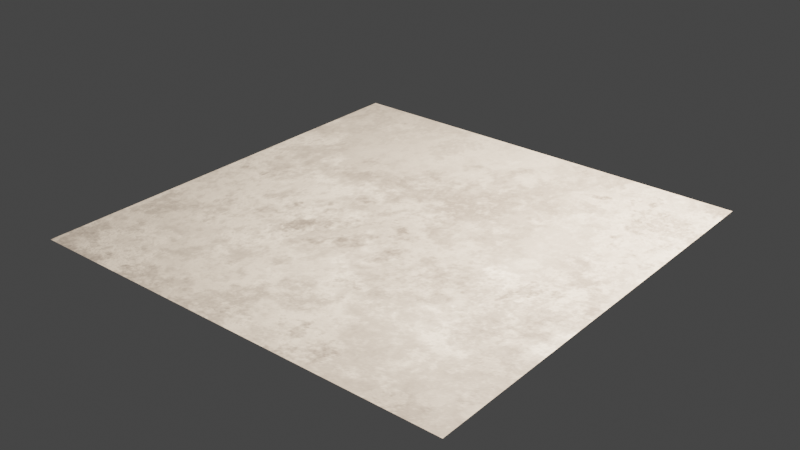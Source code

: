 # Source: surface.blend  (saved by Blender 4.0.36; exported with 4.5.12 LTS)
import bpy
from mathutils import Matrix  # noqa: F401  (used for matrix-valued properties, if any)

bpy.ops.wm.read_factory_settings(use_empty=True)
scene = bpy.context.scene
scene.name = 'Scene'

# ---- collections
col_collection = bpy.data.collections.new('Collection'); scene.collection.children.link(col_collection)

# ---- materials (node trees are filled in below, after node groups)
mat_surface_01 = bpy.data.materials.new('surface_01')

# ---- node groups
ng_clouds_01_046 = bpy.data.node_groups.new('Clouds 01.046', 'ShaderNodeTree')
_s = ng_clouds_01_046.interface.new_socket(name='Linear', in_out='OUTPUT', socket_type='NodeSocketFloat')
_s.min_value = 0.0
_s.max_value = 1.0
_s = ng_clouds_01_046.interface.new_socket(name='Constant', in_out='OUTPUT', socket_type='NodeSocketFloat')
_s.min_value = 0.0
_s.max_value = 0.0
_s = ng_clouds_01_046.interface.new_socket(name='Vector', in_out='INPUT', socket_type='NodeSocketVector')
_s.min_value = -1e+04
_s.max_value = 1e+04
_s.hide_value = True
_s = ng_clouds_01_046.interface.new_socket(name='Scale', in_out='INPUT', socket_type='NodeSocketFloat')
_s.default_value = 1.0
_s.min_value = -1e+04
_s.max_value = 1e+04
_s = ng_clouds_01_046.interface.new_socket(name='Mix 1', in_out='INPUT', socket_type='NodeSocketFloat')
_s.subtype = 'FACTOR'
_s.default_value = 0.7583
_s.min_value = 0.0
_s.max_value = 1.0
_s = ng_clouds_01_046.interface.new_socket(name='Mix 2', in_out='INPUT', socket_type='NodeSocketFloat')
_s.default_value = 1.0
_s.min_value = 0.0
_s.max_value = 1.0
_s = ng_clouds_01_046.interface.new_socket(name='Distortion', in_out='INPUT', socket_type='NodeSocketFloat')
_s.min_value = 0.0
_s.max_value = 1.0
_s = ng_clouds_01_046.interface.new_socket(name='Distortion', in_out='INPUT', socket_type='NodeSocketFloat')
_s.min_value = 0.0
_s.max_value = 1.0
_s = ng_clouds_01_046.interface.new_socket(name='Detail', in_out='INPUT', socket_type='NodeSocketFloat')
_s.default_value = 9.46
_s.min_value = 0.0
_s.max_value = 16.0
_s = ng_clouds_01_046.interface.new_socket(name='Detail', in_out='INPUT', socket_type='NodeSocketFloat')
_s.default_value = 0.9
_s.min_value = 0.0
_s.max_value = 16.0
_s = ng_clouds_01_046.interface.new_socket(name='Constant Seed', in_out='INPUT', socket_type='NodeSocketFloat')
_s.default_value = -9.5
_s.min_value = -1e+04
_s.max_value = 1e+04
_s = ng_clouds_01_046.interface.new_socket(name='W', in_out='INPUT', socket_type='NodeSocketFloat')
_s.default_value = -0.03
_s.min_value = -1000.0
_s.max_value = 1000.0
_N = ng_clouds_01_046.nodes; _L = ng_clouds_01_046.links
n0 = _N.new('ShaderNodeVectorMath'); n0.name = 'Vector Math'; n0.location = (-470, 37)
n0.operation = 'SCALE'
n1 = _N.new('ShaderNodeMapRange'); n1.name = 'Map Range.001'; n1.location = (-472, -122)
n1.hide = True
n1.inputs[3].default_value = 0.78
n2 = _N.new('NodeGroupOutput'); n2.name = 'Group Output'; n2.location = (622, 28)
n3 = _N.new('ShaderNodeMapRange'); n3.name = 'Map Range.002'; n3.location = (-463, -179)
n3.hide = True
n3.inputs[3].default_value = 0.3
n3.inputs[4].default_value = 0.8
n4 = _N.new('ShaderNodeTexNoise'); n4.name = 'Noise Texture'; n4.location = (-103, -22)
n4.inputs[2].default_value = 3.39
n5 = _N.new('ShaderNodeTexVoronoi'); n5.name = 'Voronoi Texture'; n5.location = (62, 41)
n5.distance = 'CHEBYCHEV'
n5.inputs[2].default_value = 7.38
n5.inputs[7].default_value = 0.73
n6 = _N.new('ShaderNodeTexWhiteNoise'); n6.name = 'White Noise Texture'; n6.location = (251, -129)
n6.noise_dimensions = '4D'
n7 = _N.new('NodeGroupInput'); n7.name = 'Group Input'; n7.location = (-1150, -96)
n8 = _N.new('ShaderNodeTexCoord'); n8.name = 'Texture Coordinate'; n8.location = (-1149, 198)
n9 = _N.new('ShaderNodeVectorMath'); n9.name = 'Vector Math.001'; n9.location = (-858, 207)
n9.operation = 'LENGTH'
n10 = _N.new('ShaderNodeMath'); n10.name = 'Math'; n10.location = (-688, 185)
n10.hide = True
n10.operation = 'GREATER_THAN'
n10.inputs[1].default_value = 0.0
n10.inputs[2].default_value = 0.0
n11 = _N.new('ShaderNodeMix'); n11.name = 'Mix'; n11.location = (-691, 150)
n11.data_type = 'RGBA'
n12 = _N.new('ShaderNodeMapRange'); n12.name = 'Map Range.003'; n12.location = (-486, -239)
n12.inputs[4].default_value = 0.2
n13 = _N.new('ShaderNodeTexNoise'); n13.name = 'Noise Texture.001'; n13.location = (-267, 52)
n13.noise_dimensions = '4D'
n13.inputs[2].default_value = 0.89
n14 = _N.new('ShaderNodeClamp'); n14.name = 'Clamp'; n14.location = (-103, -322)
n14.hide = True
n15 = _N.new('ShaderNodeClamp'); n15.name = 'Clamp.001'; n15.location = (-267, -248)
n15.hide = True
_L.new(n5.outputs[0], n2.inputs[0])
_L.new(n4.outputs[1], n5.inputs[0])
_L.new(n13.outputs[1], n4.inputs[0])
_L.new(n5.outputs[1], n6.inputs[0])
_L.new(n0.outputs[0], n13.inputs[0])
_L.new(n7.outputs[1], n0.inputs[3])
_L.new(n7.outputs[2], n1.inputs[0])
_L.new(n7.outputs[3], n3.inputs[0])
_L.new(n7.outputs[5], n4.inputs[8])
_L.new(n7.outputs[4], n12.inputs[0])
_L.new(n12.outputs[0], n13.inputs[8])
_L.new(n6.outputs[0], n2.inputs[1])
_L.new(n7.outputs[0], n9.inputs[0])
_L.new(n9.outputs[1], n10.inputs[0])
_L.new(n10.outputs[0], n11.inputs[0])
_L.new(n7.outputs[0], n11.inputs[7])
_L.new(n11.outputs[2], n0.inputs[0])
_L.new(n7.outputs[6], n13.inputs[3])
_L.new(n7.outputs[7], n4.inputs[3])
_L.new(n7.outputs[8], n6.inputs[1])
_L.new(n8.outputs[3], n11.inputs[6])
_L.new(n7.outputs[9], n13.inputs[1])
_L.new(n3.outputs[0], n14.inputs[0])
_L.new(n14.outputs[0], n4.inputs[4])
_L.new(n1.outputs[0], n15.inputs[0])
_L.new(n15.outputs[0], n13.inputs[4])
n2.is_active_output = True
ng_normal_bake_314 = bpy.data.node_groups.new('normal_bake.314', 'ShaderNodeTree')
_s = ng_normal_bake_314.interface.new_socket(name='Vector', in_out='OUTPUT', socket_type='NodeSocketVector')
_s = ng_normal_bake_314.interface.new_socket(name='Color', in_out='INPUT', socket_type='NodeSocketVector')
_s.hide_value = True
_N = ng_normal_bake_314.nodes; _L = ng_normal_bake_314.links
n0 = _N.new('ShaderNodeVectorMath'); n0.name = 'Vector Math.001'; n0.location = (-4, -55)
n0.operation = 'DOT_PRODUCT'
n1 = _N.new('ShaderNodeVectorMath'); n1.name = 'Vector Math.005'; n1.location = (-264, -55)
n1.operation = 'CROSS_PRODUCT'
n2 = _N.new('NodeReroute'); n2.name = 'Reroute'; n2.location = (-85, 62)
n2.width = 16
n2.socket_idname = 'NodeSocketVector'
n3 = _N.new('ShaderNodeNewGeometry'); n3.name = 'Geometry'; n3.location = (-577, -273)
n4 = _N.new('ShaderNodeTangent'); n4.name = 'Tangent'; n4.location = (-579, 25)
n4.width = 232
n4.direction_type = 'UV_MAP'
n5 = _N.new('NodeGroupInput'); n5.name = 'Group Input'; n5.location = (-552, 105)
n6 = _N.new('ShaderNodeMath'); n6.name = 'Math'; n6.location = (174, -29)
n6.operation = 'MULTIPLY'
n6.inputs[1].default_value = -1.0
n7 = _N.new('ShaderNodeCombineXYZ'); n7.name = 'Combine XYZ'; n7.location = (484, -31)
n8 = _N.new('ShaderNodeVectorMath'); n8.name = 'Vector Math.002'; n8.location = (-3, -240)
n8.operation = 'DOT_PRODUCT'
n9 = _N.new('ShaderNodeVectorMath'); n9.name = 'Vector Math.004'; n9.location = (670, -109)
n9.hide = True
n9.inputs[1].default_value = (0.5, 0.5, 0.5)
n10 = _N.new('ShaderNodeVectorMath'); n10.name = 'Vector Math.003'; n10.location = (670, -74)
n10.hide = True
n10.operation = 'SCALE'
n10.inputs[3].default_value = 0.5
n11 = _N.new('ShaderNodeVectorMath'); n11.name = 'Vector Math'; n11.location = (-2, 101)
n11.operation = 'DOT_PRODUCT'
n12 = _N.new('NodeGroupOutput'); n12.name = 'Group Output'; n12.location = (878, -85)
_L.new(n11.outputs[1], n7.inputs[0])
_L.new(n6.outputs[0], n7.inputs[1])
_L.new(n8.outputs[1], n7.inputs[2])
_L.new(n2.outputs[0], n11.inputs[0])
_L.new(n2.outputs[0], n0.inputs[0])
_L.new(n2.outputs[0], n8.inputs[0])
_L.new(n4.outputs[0], n1.inputs[0])
_L.new(n3.outputs[1], n1.inputs[1])
_L.new(n4.outputs[0], n11.inputs[1])
_L.new(n1.outputs[0], n0.inputs[1])
_L.new(n3.outputs[1], n8.inputs[1])
_L.new(n5.outputs[0], n2.inputs[0])
_L.new(n7.outputs[0], n10.inputs[0])
_L.new(n9.outputs[0], n12.inputs[0])
_L.new(n10.outputs[0], n9.inputs[0])
_L.new(n0.outputs[1], n6.inputs[0])
n12.is_active_output = True
ng_surface = bpy.data.node_groups.new('surface', 'ShaderNodeTree')
_s = ng_surface.interface.new_socket(name='BSDF', in_out='OUTPUT', socket_type='NodeSocketShader')
_s = ng_surface.interface.new_socket(name='Color Bake', in_out='OUTPUT', socket_type='NodeSocketColor')
_s.default_value = (0.0, 0.0, 0.0, 0.0)
_s = ng_surface.interface.new_socket(name='Roughness Bake', in_out='OUTPUT', socket_type='NodeSocketFloat')
_s = ng_surface.interface.new_socket(name='Normal Bake', in_out='OUTPUT', socket_type='NodeSocketVector')
_s.min_value = 0.0
_s.max_value = 0.0
_s = ng_surface.interface.new_socket(name='--SURFACE--', in_out='INPUT', socket_type='NodeSocketFloat')
_s.hide_value = True
_s = ng_surface.interface.new_socket(name='Color1', in_out='INPUT', socket_type='NodeSocketColor')
_s.default_value = (0.1564, 0.1075, 0.08204, 1.0)
_s = ng_surface.interface.new_socket(name='Color2', in_out='INPUT', socket_type='NodeSocketColor')
_s.default_value = (0.6604, 0.6963, 0.6255, 1.0)
_s = ng_surface.interface.new_socket(name='Min Roughness', in_out='INPUT', socket_type='NodeSocketFloat')
_s.default_value = 0.71
_s.min_value = 0.0
_s.max_value = 1.0
_s = ng_surface.interface.new_socket(name='Max Roughness', in_out='INPUT', socket_type='NodeSocketFloat')
_s.default_value = 1.0
_s.min_value = 0.0
_s.max_value = 1.0
_s = ng_surface.interface.new_socket(name='--OTHERS--', in_out='INPUT', socket_type='NodeSocketFloat')
_s.hide_value = True
_s = ng_surface.interface.new_socket(name='Scale', in_out='INPUT', socket_type='NodeSocketFloat')
_s.default_value = 1.0
_s.min_value = -1e+04
_s.max_value = 1e+04
_s = ng_surface.interface.new_socket(name='seed', in_out='INPUT', socket_type='NodeSocketFloat')
_s.default_value = -0.03
_s.min_value = -1000.0
_s.max_value = 1000.0
_s = ng_surface.interface.new_socket(name='Bump', in_out='INPUT', socket_type='NodeSocketFloat')
_s.default_value = 1.0
_s.min_value = 0.0
_s.max_value = 1e+04
_s = ng_surface.interface.new_socket(name='Vector', in_out='INPUT', socket_type='NodeSocketVector')
_s.min_value = -1e+04
_s.max_value = 1e+04
_s.hide_value = True
_N = ng_surface.nodes; _L = ng_surface.links
n0 = _N.new('ShaderNodeMapRange'); n0.name = 'Map Range'; n0.location = (589, 89)
n1 = _N.new('ShaderNodeVectorMath'); n1.name = 'Vector Math'; n1.location = (-349, -61)
n1.operation = 'SCALE'
n2 = _N.new('ShaderNodeVectorMath'); n2.name = 'Vector Math.001'; n2.location = (-776, 135)
n2.operation = 'LENGTH'
n3 = _N.new('ShaderNodeMath'); n3.name = 'Math.002'; n3.location = (-605, 114)
n3.hide = True
n3.operation = 'GREATER_THAN'
n3.inputs[1].default_value = 0.0
n3.inputs[2].default_value = 0.0
n4 = _N.new('ShaderNodeMix'); n4.name = 'Mix.001'; n4.location = (-608, 78)
n4.data_type = 'RGBA'
n5 = _N.new('NodeReroute'); n5.name = 'Reroute'; n5.location = (-941, -155)
n5.width = 16
n5.socket_idname = 'NodeSocketVector'
n6 = _N.new('ShaderNodeTexCoord'); n6.name = 'Texture Coordinate'; n6.location = (-789, 26)
n7 = _N.new('NodeReroute'); n7.name = 'Reroute.001'; n7.location = (-617, -288)
n7.width = 16
n7.socket_idname = 'NodeSocketFloat'
n8 = _N.new('NodeGroupInput'); n8.name = 'Group Input'; n8.location = (-1141, 0)
n9 = _N.new('ShaderNodeMath'); n9.name = 'Math'; n9.location = (161, -58)
n9.operation = 'MULTIPLY'
n9.inputs[1].default_value = 0.001
n10 = _N.new('ShaderNodeGroup'); n10.name = 'Group'; n10.location = (-76, 22)
n10.node_tree = ng_clouds_01_046
n10.inputs[1].default_value = 0.54
n10.inputs[2].default_value = 0.06167
n10.inputs[3].default_value = 0.64
n10.inputs[4].default_value = 0.63
n10.inputs[5].default_value = 0.21
n10.inputs[6].default_value = 10.56
n10.inputs[7].default_value = 1.6
n10.inputs[8].default_value = 3.2
n11 = _N.new('ShaderNodeMath'); n11.name = 'Math.003'; n11.location = (405, -158)
n11.operation = 'MULTIPLY'
n12 = _N.new('ShaderNodeMath'); n12.name = 'Math.001'; n12.location = (404, -339)
n12.operation = 'DIVIDE'
n12.inputs[0].default_value = 1.0
n13 = _N.new('ShaderNodeBump'); n13.name = 'Bump'; n13.location = (684, -215)
n13.inputs[2].default_value = 1.0
n14 = _N.new('NodeGroupOutput'); n14.name = 'Group Output'; n14.location = (1502, 197)
n15 = _N.new('ShaderNodeGroup'); n15.name = 'Group.003'; n15.location = (1156, -39)
n15.node_tree = ng_normal_bake_314
n16 = _N.new('NodeReroute'); n16.name = 'Reroute.002'; n16.location = (827, 487)
n16.width = 16
n17 = _N.new('ShaderNodeBsdfPrincipled'); n17.name = 'Principled BSDF'; n17.location = (947, 522)
n17.distribution = 'GGX'
n17.subsurface_method = 'RANDOM_WALK_SKIN'
n17.inputs[3].default_value = 1.45
n17.inputs[27].default_value = (0.0, 0.0, 0.0, 1.0)
n17.inputs[28].default_value = 1.0
n18 = _N.new('ShaderNodeMix'); n18.name = 'Mix'; n18.location = (411, 485)
n18.data_type = 'RGBA'
_L.new(n17.outputs[0], n14.inputs[0])
_L.new(n8.outputs[9], n5.inputs[0])
_L.new(n8.outputs[6], n7.inputs[0])
_L.new(n10.outputs[0], n9.inputs[0])
_L.new(n13.outputs[0], n17.inputs[5])
_L.new(n10.outputs[1], n0.inputs[0])
_L.new(n10.outputs[0], n18.inputs[0])
_L.new(n0.outputs[0], n17.inputs[2])
_L.new(n7.outputs[0], n1.inputs[3])
_L.new(n9.outputs[0], n11.inputs[0])
_L.new(n7.outputs[0], n12.inputs[1])
_L.new(n12.outputs[0], n13.inputs[1])
_L.new(n1.outputs[0], n10.inputs[0])
_L.new(n2.outputs[1], n3.inputs[0])
_L.new(n3.outputs[0], n4.inputs[0])
_L.new(n5.outputs[0], n2.inputs[0])
_L.new(n5.outputs[0], n4.inputs[7])
_L.new(n6.outputs[3], n4.inputs[6])
_L.new(n4.outputs[2], n1.inputs[0])
_L.new(n8.outputs[1], n18.inputs[6])
_L.new(n8.outputs[2], n18.inputs[7])
_L.new(n8.outputs[3], n0.inputs[3])
_L.new(n8.outputs[4], n0.inputs[4])
_L.new(n11.outputs[0], n13.inputs[3])
_L.new(n8.outputs[8], n11.inputs[1])
_L.new(n8.outputs[7], n10.inputs[9])
_L.new(n16.outputs[0], n17.inputs[0])
_L.new(n16.outputs[0], n14.inputs[1])
_L.new(n0.outputs[0], n14.inputs[2])
_L.new(n15.outputs[0], n14.inputs[3])
_L.new(n13.outputs[0], n15.inputs[0])
_L.new(n18.outputs[2], n16.inputs[0])
n14.is_active_output = True

# ---- material node trees
mat_surface_01.use_nodes = True; mat_surface_01.node_tree.nodes.clear()
_N = mat_surface_01.node_tree.nodes; _L = mat_surface_01.node_tree.links
n0 = _N.new('ShaderNodeOutputMaterial'); n0.name = 'Material Output'; n0.location = (94, 124)
n1 = _N.new('ShaderNodeGroup'); n1.name = 'Group.001'; n1.location = (-151, 101)
n1.width = 171
n1.node_tree = ng_surface
n1.inputs[0].default_value = 0.0
n1.inputs[1].default_value = (1.0, 0.807, 0.6235, 1.0)
n1.inputs[2].default_value = (0.1312, 0.08163, 0.05582, 1.0)
n1.inputs[3].default_value = 0.71
n1.inputs[4].default_value = 1.0
n1.inputs[5].default_value = 0.0
n1.inputs[6].default_value = 0.24
n1.inputs[7].default_value = -0.03
n1.inputs[8].default_value = 1.0
n1.inputs[9].default_value = (0.0, 0.0, 0.0)
_L.new(n1.outputs[0], n0.inputs[0])
n0.is_active_output = True

# ---- world
world_world = bpy.data.worlds.new('World'); scene.world = world_world
world_world.use_nodes = True; world_world.node_tree.nodes.clear()
_N = world_world.node_tree.nodes; _L = world_world.node_tree.links
n0 = _N.new('ShaderNodeBackground'); n0.name = 'Background'; n0.location = (10, 300)
n0.inputs[0].default_value = (0.05, 0.05, 0.05, 1.0)
n1 = _N.new('ShaderNodeOutputWorld'); n1.name = 'World Output'; n1.location = (300, 300)
_L.new(n0.outputs[0], n1.inputs[0])
n1.is_active_output = True
world_world.use_sun_shadow = False
world_world.sun_shadow_jitter_overblur = 0.0

# ---- lights
light_point = bpy.data.lights.new('Point', 'POINT')
light_point.transmission_factor = 0.0
light_point.use_soft_falloff = False
light_point.energy = 500.0
light_point.shadow_soft_size = 0.25
light_point.shadow_maximum_resolution = 0.006
light_point.use_absolute_resolution = True

# ---- meshes
me_plane = bpy.data.meshes.new('Plane')
me_plane.from_pydata([(-1.0, -1.0, 0.0), (1.0, -1.0, 0.0), (-1.0, 1.0, 0.0), (1.0, 1.0, 0.0)], [], [(0, 1, 3, 2)])
_uv = me_plane.uv_layers.new(name='UVMap')
_uv.uv.foreach_set('vector', [0.0, 0.0, 1.0, 0.0, 1.0, 1.0, 0.0, 1.0])
me_plane.materials.append(mat_surface_01)
me_plane.use_remesh_fix_poles = True
me_plane.use_remesh_preserve_attributes = False
me_plane.update()

# ---- objects
ob_plane = bpy.data.objects.new('Plane', me_plane)
ob_point = bpy.data.objects.new('Point', light_point)

# ---- transforms, parenting, visibility, modifiers, constraints
ob_plane.location = (0.0, 0.0, 0.0)
ob_plane.cycles.use_adaptive_subdivision = True
_m = ob_plane.modifiers.new('Subdivision', 'SUBSURF')
_m.subdivision_type = 'SIMPLE'
ob_point.location = (1.052, 0.5962, 1.663)

# ---- collection membership
col_collection.objects.link(ob_plane)
col_collection.objects.link(ob_point)

# ---- scene / render settings (as saved in the file)
scene.frame_start = 1; scene.frame_end = 250; scene.frame_set(68)
scene.render.engine = 'CYCLES'
scene.cycles.feature_set = 'EXPERIMENTAL'
scene.cycles.use_denoising = False
scene.cycles.sampling_pattern = 'TABULATED_SOBOL'
scene.cycles.use_light_tree = False
scene.cycles.preview_dicing_rate = 1.0
scene.eevee.use_taa_reprojection = False
scene.view_settings.view_transform = 'Filmic'
bpy.context.view_layer.update()

# ---- added for rendering (the .blend has no active camera): camera
cam_auto = bpy.data.cameras.new('AutoCamera')
cam_auto.lens = 50.0
cam_auto.sensor_width = 36.0
cam_auto.clip_end = 1000.0
ob_auto_camera = bpy.data.objects.new('AutoCamera', cam_auto)
scene.collection.objects.link(ob_auto_camera)
ob_auto_camera.location = (2.61693, -3.14032, 2.09354)
ob_auto_camera.rotation_euler = (1.09748, -7.21219e-08, 0.694738)
scene.camera = ob_auto_camera
bpy.context.view_layer.update()
